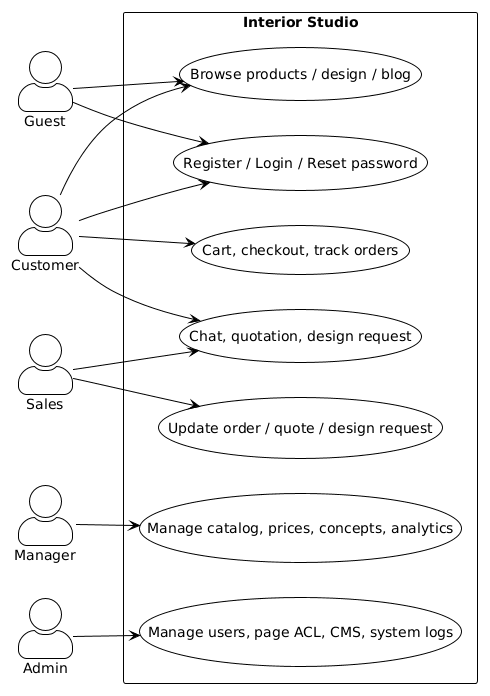

The diagram above was rendered by PlantUML. Its source (embedded in the PNG):
@startuml
!theme plain
skinparam shadowing false
skinparam backgroundColor white
skinparam actorStyle awesome
left to right direction


actor Guest
actor Customer
actor Sales
actor Manager
actor Admin

rectangle "Interior Studio" {
  usecase "Browse products / design / blog" as UC_Browse
  usecase "Register / Login / Reset password" as UC_Auth
  usecase "Cart, checkout, track orders" as UC_Buy
  usecase "Chat, quotation, design request" as UC_Consult
  usecase "Update order / quote / design request" as UC_Sales
  usecase "Manage catalog, prices, concepts, analytics" as UC_Mgr
  usecase "Manage users, page ACL, CMS, system logs" as UC_Admin
}

Guest --> UC_Browse
Guest --> UC_Auth
Customer --> UC_Browse
Customer --> UC_Auth
Customer --> UC_Buy
Customer --> UC_Consult
Sales --> UC_Sales
Sales --> UC_Consult
Manager --> UC_Mgr
Admin --> UC_Admin
@enduml